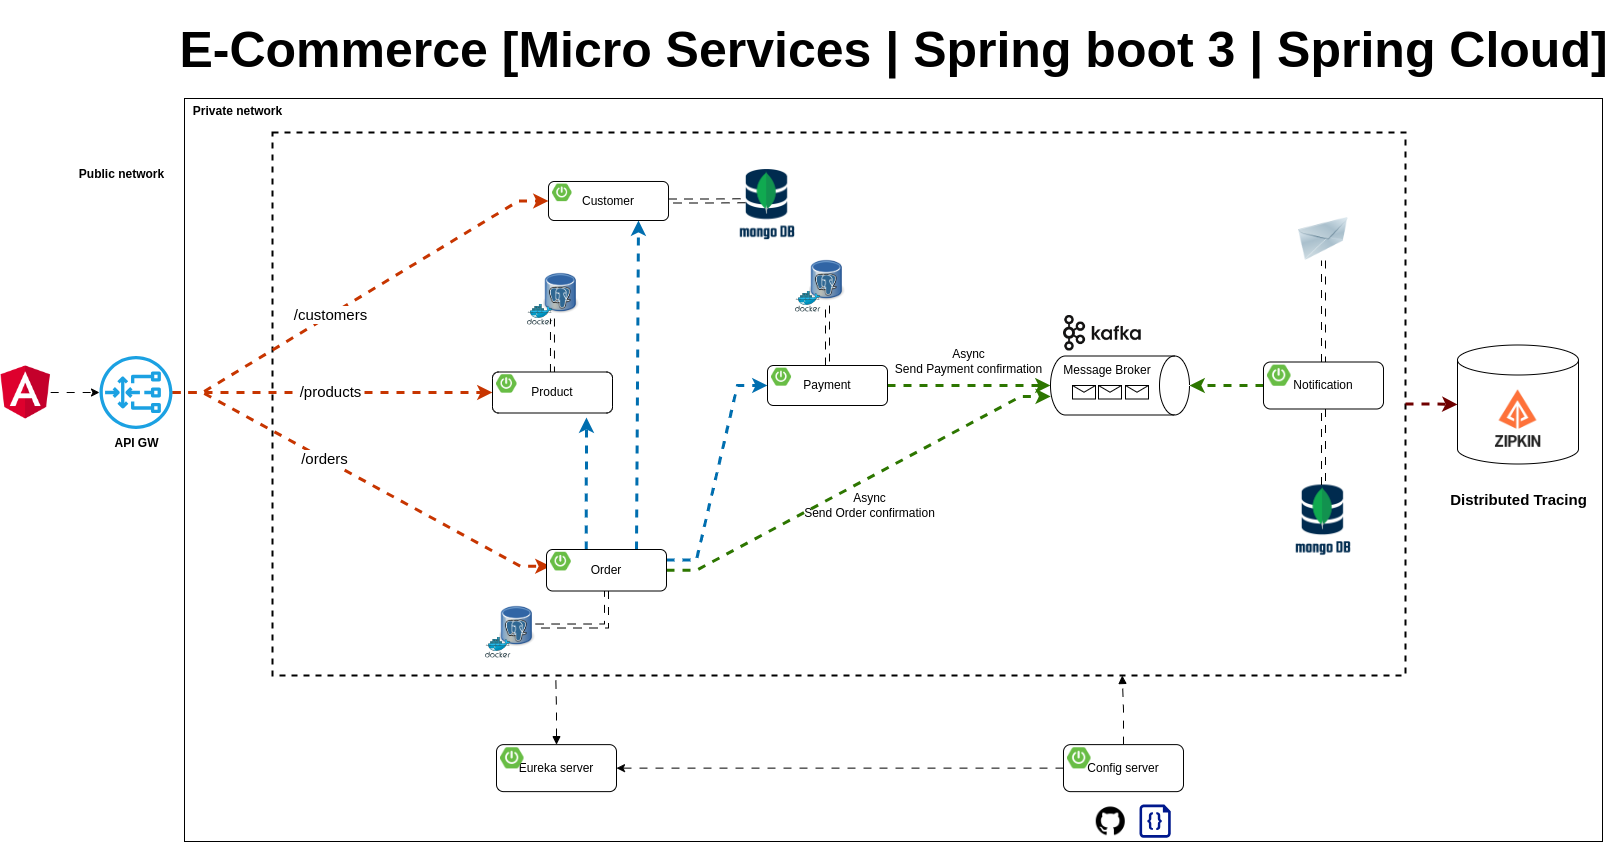

The diagram above was exported from draw.io. Its source (the exported page's mxGraphModel, read from the mxfile embedded in the PNG):
<mxGraphModel dx="1743" dy="1202" grid="0" gridSize="10" guides="0" tooltips="1" connect="0" arrows="0" fold="1" page="0" pageScale="1" pageWidth="1169" pageHeight="827" math="0" shadow="0">
  <root>
    <mxCell id="0" />
    <mxCell id="1" parent="0" />
    <mxCell id="xCOBlcEBNlZvq0qhSWPW-67" value="" style="rounded=0;whiteSpace=wrap;html=1;" parent="1" vertex="1">
      <mxGeometry x="175" y="57" width="1418" height="743" as="geometry" />
    </mxCell>
    <mxCell id="xCOBlcEBNlZvq0qhSWPW-52" value="" style="shape=cylinder3;whiteSpace=wrap;html=1;boundedLbl=1;backgroundOutline=1;size=15;" parent="1" vertex="1">
      <mxGeometry x="1448" y="303.5" width="121" height="119" as="geometry" />
    </mxCell>
    <mxCell id="O6HLDK9tNG4gK17g9pfa-21" value="" style="rounded=0;whiteSpace=wrap;html=1;sketch=0;fillColor=none;dashed=1;strokeWidth=2;" parent="1" vertex="1">
      <mxGeometry x="263" y="91" width="1133" height="543" as="geometry" />
    </mxCell>
    <mxCell id="O6HLDK9tNG4gK17g9pfa-33" value="" style="image;html=1;image=img/lib/clip_art/networking/Email_128x128.png;sketch=0;fontSize=15;fillColor=none;" parent="1" vertex="1">
      <mxGeometry x="1288" y="176" width="52" height="43" as="geometry" />
    </mxCell>
    <mxCell id="O6HLDK9tNG4gK17g9pfa-50" value="" style="endArrow=classic;html=1;rounded=0;fontSize=15;endSize=6;strokeWidth=3;strokeColor=#C73500;fillColor=#fa6800;edgeStyle=entityRelationEdgeStyle;flowAnimation=1;entryX=0;entryY=0.5;entryDx=0;entryDy=0;" parent="1" source="O6HLDK9tNG4gK17g9pfa-103" target="xCOBlcEBNlZvq0qhSWPW-1" edge="1">
      <mxGeometry width="50" height="50" relative="1" as="geometry">
        <mxPoint x="267" y="350" as="sourcePoint" />
        <mxPoint x="465.0000000000002" y="161.5" as="targetPoint" />
      </mxGeometry>
    </mxCell>
    <mxCell id="O6HLDK9tNG4gK17g9pfa-59" value="/customers" style="edgeLabel;html=1;align=center;verticalAlign=middle;resizable=0;points=[];fontSize=15;" parent="O6HLDK9tNG4gK17g9pfa-50" vertex="1" connectable="0">
      <mxGeometry x="-0.5046" y="1" relative="1" as="geometry">
        <mxPoint x="62" y="-38" as="offset" />
      </mxGeometry>
    </mxCell>
    <mxCell id="O6HLDK9tNG4gK17g9pfa-51" value="" style="endArrow=classic;html=1;rounded=0;fontSize=15;endSize=6;strokeWidth=3;strokeColor=#C73500;fillColor=#fa6800;edgeStyle=entityRelationEdgeStyle;entryX=0;entryY=0.75;entryDx=0;entryDy=0;flowAnimation=1;" parent="1" source="O6HLDK9tNG4gK17g9pfa-103" target="xCOBlcEBNlZvq0qhSWPW-20" edge="1">
      <mxGeometry width="50" height="50" relative="1" as="geometry">
        <mxPoint x="260.99999999999955" y="353" as="sourcePoint" />
        <mxPoint x="486" y="528.5" as="targetPoint" />
      </mxGeometry>
    </mxCell>
    <mxCell id="O6HLDK9tNG4gK17g9pfa-60" value="/orders" style="edgeLabel;html=1;align=center;verticalAlign=middle;resizable=0;points=[];fontSize=15;" parent="O6HLDK9tNG4gK17g9pfa-51" vertex="1" connectable="0">
      <mxGeometry x="0.2804" y="-3" relative="1" as="geometry">
        <mxPoint x="-88" y="-53" as="offset" />
      </mxGeometry>
    </mxCell>
    <mxCell id="8Op4M2FmP5w4KHeaY0xA-4" style="edgeStyle=orthogonalEdgeStyle;rounded=0;orthogonalLoop=1;jettySize=auto;html=1;strokeWidth=3;fillColor=#fa6800;strokeColor=#C73500;flowAnimation=1;entryX=0;entryY=0.5;entryDx=0;entryDy=0;" parent="1" source="O6HLDK9tNG4gK17g9pfa-103" target="xCOBlcEBNlZvq0qhSWPW-12" edge="1">
      <mxGeometry relative="1" as="geometry">
        <mxPoint x="403" y="351" as="targetPoint" />
      </mxGeometry>
    </mxCell>
    <mxCell id="8Op4M2FmP5w4KHeaY0xA-5" value="/products" style="edgeLabel;html=1;align=center;verticalAlign=middle;resizable=0;points=[];fontSize=15;" parent="8Op4M2FmP5w4KHeaY0xA-4" vertex="1" connectable="0">
      <mxGeometry x="0.2865" y="1" relative="1" as="geometry">
        <mxPoint x="-50" y="-1" as="offset" />
      </mxGeometry>
    </mxCell>
    <mxCell id="Sr1AToIsDmf1QCaqVxD8-1" value="" style="shape=image;verticalLabelPosition=bottom;labelBackgroundColor=default;verticalAlign=top;aspect=fixed;imageAspect=0;image=https://www.opc-router.de/wp-content/uploads/2021/03/mongodb_thumbnail.png;" parent="1" vertex="1">
      <mxGeometry x="1286.12" y="443.5" width="55.76" height="75" as="geometry" />
    </mxCell>
    <mxCell id="8Op4M2FmP5w4KHeaY0xA-1" value="" style="shape=image;verticalLabelPosition=bottom;labelBackgroundColor=default;verticalAlign=top;aspect=fixed;imageAspect=0;image=https://avatars.githubusercontent.com/u/11860887?s=280&amp;v=4;" parent="1" vertex="1">
      <mxGeometry x="1477" y="345.5" width="63" height="63" as="geometry" />
    </mxCell>
    <mxCell id="xCOBlcEBNlZvq0qhSWPW-14" value="" style="shape=image;verticalLabelPosition=bottom;labelBackgroundColor=default;verticalAlign=top;aspect=fixed;imageAspect=0;image=https://static-00.iconduck.com/assets.00/kafka-icon-2048x935-cvu4503l.png;imageBorder=none;perimeterSpacing=0;" parent="1" vertex="1">
      <mxGeometry x="1054" y="274" width="77.75" height="35.5" as="geometry" />
    </mxCell>
    <mxCell id="xCOBlcEBNlZvq0qhSWPW-15" value="Message Broker" style="shape=cylinder3;whiteSpace=wrap;html=1;boundedLbl=1;backgroundOutline=1;size=15;rotation=90;horizontal=0;verticalAlign=top;" parent="1" vertex="1">
      <mxGeometry x="1081" y="274.5" width="59" height="139" as="geometry" />
    </mxCell>
    <mxCell id="xCOBlcEBNlZvq0qhSWPW-25" style="edgeStyle=entityRelationEdgeStyle;rounded=0;orthogonalLoop=1;jettySize=auto;html=1;entryX=0.686;entryY=0.998;entryDx=0;entryDy=0;entryPerimeter=0;fillColor=#60a917;strokeColor=#2D7600;strokeWidth=3;flowAnimation=1;" parent="1" source="xCOBlcEBNlZvq0qhSWPW-19" target="xCOBlcEBNlZvq0qhSWPW-15" edge="1">
      <mxGeometry relative="1" as="geometry" />
    </mxCell>
    <mxCell id="xCOBlcEBNlZvq0qhSWPW-27" style="rounded=0;orthogonalLoop=1;jettySize=auto;html=1;exitX=0.331;exitY=-0.003;exitDx=0;exitDy=0;exitPerimeter=0;strokeWidth=3;fillColor=#1ba1e2;strokeColor=#006EAF;flowAnimation=1;" parent="1" source="xCOBlcEBNlZvq0qhSWPW-19" edge="1">
      <mxGeometry relative="1" as="geometry">
        <mxPoint x="577" y="376" as="targetPoint" />
      </mxGeometry>
    </mxCell>
    <mxCell id="xCOBlcEBNlZvq0qhSWPW-28" style="edgeStyle=entityRelationEdgeStyle;rounded=0;orthogonalLoop=1;jettySize=auto;html=1;entryX=0;entryY=0.5;entryDx=0;entryDy=0;exitX=1;exitY=0.25;exitDx=0;exitDy=0;fillColor=#1ba1e2;strokeColor=#006EAF;strokeWidth=3;flowAnimation=1;" parent="1" source="xCOBlcEBNlZvq0qhSWPW-19" target="xCOBlcEBNlZvq0qhSWPW-9" edge="1">
      <mxGeometry relative="1" as="geometry" />
    </mxCell>
    <mxCell id="xCOBlcEBNlZvq0qhSWPW-30" style="rounded=0;orthogonalLoop=1;jettySize=auto;html=1;entryX=0.5;entryY=1;entryDx=0;entryDy=0;entryPerimeter=0;fillColor=#60a917;strokeColor=#2D7600;strokeWidth=3;flowAnimation=1;" parent="1" source="xCOBlcEBNlZvq0qhSWPW-9" target="xCOBlcEBNlZvq0qhSWPW-15" edge="1">
      <mxGeometry relative="1" as="geometry" />
    </mxCell>
    <mxCell id="xCOBlcEBNlZvq0qhSWPW-31" style="rounded=0;orthogonalLoop=1;jettySize=auto;html=1;exitX=0.75;exitY=0;exitDx=0;exitDy=0;entryX=0.75;entryY=1;entryDx=0;entryDy=0;strokeWidth=3;fillColor=#1ba1e2;strokeColor=#006EAF;flowAnimation=1;" parent="1" source="xCOBlcEBNlZvq0qhSWPW-19" target="xCOBlcEBNlZvq0qhSWPW-1" edge="1">
      <mxGeometry relative="1" as="geometry" />
    </mxCell>
    <mxCell id="xCOBlcEBNlZvq0qhSWPW-35" style="edgeStyle=orthogonalEdgeStyle;rounded=0;orthogonalLoop=1;jettySize=auto;html=1;entryX=0.5;entryY=0;entryDx=0;entryDy=0;entryPerimeter=0;fillColor=#60a917;strokeColor=#2D7600;strokeWidth=3;flowAnimation=1;" parent="1" source="xCOBlcEBNlZvq0qhSWPW-33" target="xCOBlcEBNlZvq0qhSWPW-15" edge="1">
      <mxGeometry relative="1" as="geometry" />
    </mxCell>
    <mxCell id="O6HLDK9tNG4gK17g9pfa-22" value="" style="shape=image;verticalLabelPosition=bottom;labelBackgroundColor=default;verticalAlign=top;aspect=fixed;imageAspect=0;image=https://cdn-icons-png.flaticon.com/512/25/25231.png;" parent="1" vertex="1">
      <mxGeometry x="1086.76" y="765.25" width="29" height="29" as="geometry" />
    </mxCell>
    <mxCell id="O6HLDK9tNG4gK17g9pfa-23" value="" style="sketch=0;aspect=fixed;pointerEvents=1;shadow=0;dashed=0;html=1;strokeColor=none;labelPosition=center;verticalLabelPosition=bottom;verticalAlign=top;align=center;fillColor=#00188D;shape=mxgraph.azure.code_file" parent="1" vertex="1">
      <mxGeometry x="1129.98" y="763" width="31.26" height="33.25" as="geometry" />
    </mxCell>
    <mxCell id="xCOBlcEBNlZvq0qhSWPW-46" value="" style="group" parent="1" vertex="1" connectable="0">
      <mxGeometry x="785.94" y="213" width="50.120000000000005" height="57.64852490606316" as="geometry" />
    </mxCell>
    <mxCell id="xCOBlcEBNlZvq0qhSWPW-47" value="" style="shape=image;verticalLabelPosition=bottom;labelBackgroundColor=default;verticalAlign=top;aspect=fixed;imageAspect=0;image=https://upload.wikimedia.org/wikipedia/commons/thumb/b/ba/Database-postgres.svg/1448px-Database-postgres.svg.png;container=0;" parent="xCOBlcEBNlZvq0qhSWPW-46" vertex="1">
      <mxGeometry x="13.99735211811253" width="36.12264788188748" height="51.04120428447361" as="geometry" />
    </mxCell>
    <mxCell id="xCOBlcEBNlZvq0qhSWPW-48" value="" style="sketch=0;aspect=fixed;html=1;points=[];align=center;image;fontSize=12;image=img/lib/mscae/Docker.svg;fillColor=none;container=0;" parent="xCOBlcEBNlZvq0qhSWPW-46" vertex="1">
      <mxGeometry y="36.67969348659003" width="25.571745633503813" height="20.968831419473126" as="geometry" />
    </mxCell>
    <mxCell id="xCOBlcEBNlZvq0qhSWPW-49" value="" style="group" parent="1" vertex="1" connectable="0">
      <mxGeometry x="517.94" y="226" width="50.120000000000005" height="57.64852490606316" as="geometry" />
    </mxCell>
    <mxCell id="xCOBlcEBNlZvq0qhSWPW-50" value="" style="shape=image;verticalLabelPosition=bottom;labelBackgroundColor=default;verticalAlign=top;aspect=fixed;imageAspect=0;image=https://upload.wikimedia.org/wikipedia/commons/thumb/b/ba/Database-postgres.svg/1448px-Database-postgres.svg.png;container=0;" parent="xCOBlcEBNlZvq0qhSWPW-49" vertex="1">
      <mxGeometry x="15.99735211811253" width="36.12264788188748" height="51.04120428447361" as="geometry" />
    </mxCell>
    <mxCell id="xCOBlcEBNlZvq0qhSWPW-51" value="" style="sketch=0;aspect=fixed;html=1;points=[];align=center;image;fontSize=12;image=img/lib/mscae/Docker.svg;fillColor=none;container=0;" parent="xCOBlcEBNlZvq0qhSWPW-49" vertex="1">
      <mxGeometry y="36.67969348659003" width="25.571745633503813" height="20.968831419473126" as="geometry" />
    </mxCell>
    <mxCell id="xCOBlcEBNlZvq0qhSWPW-53" style="edgeStyle=orthogonalEdgeStyle;rounded=0;orthogonalLoop=1;jettySize=auto;html=1;shape=link;flowAnimation=1;" parent="1" source="xCOBlcEBNlZvq0qhSWPW-1" edge="1">
      <mxGeometry relative="1" as="geometry">
        <mxPoint x="735.9973521181128" y="159.24" as="targetPoint" />
      </mxGeometry>
    </mxCell>
    <mxCell id="xCOBlcEBNlZvq0qhSWPW-54" style="edgeStyle=orthogonalEdgeStyle;rounded=0;orthogonalLoop=1;jettySize=auto;html=1;shape=link;flowAnimation=1;" parent="1" source="xCOBlcEBNlZvq0qhSWPW-9" target="xCOBlcEBNlZvq0qhSWPW-47" edge="1">
      <mxGeometry relative="1" as="geometry" />
    </mxCell>
    <mxCell id="xCOBlcEBNlZvq0qhSWPW-55" value="" style="group" parent="1" vertex="1" connectable="0">
      <mxGeometry x="476" y="559" width="50.120000000000005" height="57.64852490606316" as="geometry" />
    </mxCell>
    <mxCell id="xCOBlcEBNlZvq0qhSWPW-56" value="" style="shape=image;verticalLabelPosition=bottom;labelBackgroundColor=default;verticalAlign=top;aspect=fixed;imageAspect=0;image=https://upload.wikimedia.org/wikipedia/commons/thumb/b/ba/Database-postgres.svg/1448px-Database-postgres.svg.png;container=0;" parent="xCOBlcEBNlZvq0qhSWPW-55" vertex="1">
      <mxGeometry x="13.99735211811253" width="36.12264788188748" height="51.04120428447361" as="geometry" />
    </mxCell>
    <mxCell id="xCOBlcEBNlZvq0qhSWPW-57" value="" style="sketch=0;aspect=fixed;html=1;points=[];align=center;image;fontSize=12;image=img/lib/mscae/Docker.svg;fillColor=none;container=0;" parent="xCOBlcEBNlZvq0qhSWPW-55" vertex="1">
      <mxGeometry y="36.67969348659003" width="25.571745633503813" height="20.968831419473126" as="geometry" />
    </mxCell>
    <mxCell id="xCOBlcEBNlZvq0qhSWPW-58" style="edgeStyle=orthogonalEdgeStyle;rounded=0;orthogonalLoop=1;jettySize=auto;html=1;entryX=1;entryY=0.5;entryDx=0;entryDy=0;exitX=0.5;exitY=1;exitDx=0;exitDy=0;shape=link;flowAnimation=1;" parent="1" source="xCOBlcEBNlZvq0qhSWPW-19" target="xCOBlcEBNlZvq0qhSWPW-56" edge="1">
      <mxGeometry relative="1" as="geometry" />
    </mxCell>
    <mxCell id="xCOBlcEBNlZvq0qhSWPW-59" style="edgeStyle=orthogonalEdgeStyle;rounded=0;orthogonalLoop=1;jettySize=auto;html=1;entryX=0.25;entryY=1;entryDx=0;entryDy=0;shape=link;flowAnimation=1;" parent="1" source="xCOBlcEBNlZvq0qhSWPW-12" target="xCOBlcEBNlZvq0qhSWPW-50" edge="1">
      <mxGeometry relative="1" as="geometry" />
    </mxCell>
    <mxCell id="xCOBlcEBNlZvq0qhSWPW-60" style="edgeStyle=orthogonalEdgeStyle;rounded=0;orthogonalLoop=1;jettySize=auto;html=1;entryX=0.5;entryY=1;entryDx=0;entryDy=0;shape=link;flowAnimation=1;" parent="1" source="xCOBlcEBNlZvq0qhSWPW-33" target="O6HLDK9tNG4gK17g9pfa-33" edge="1">
      <mxGeometry relative="1" as="geometry" />
    </mxCell>
    <mxCell id="xCOBlcEBNlZvq0qhSWPW-61" style="edgeStyle=orthogonalEdgeStyle;rounded=0;orthogonalLoop=1;jettySize=auto;html=1;entryX=0;entryY=0.5;entryDx=0;entryDy=0;entryPerimeter=0;strokeWidth=3;fillColor=#a20025;strokeColor=#6F0000;flowAnimation=1;" parent="1" source="O6HLDK9tNG4gK17g9pfa-21" target="xCOBlcEBNlZvq0qhSWPW-52" edge="1">
      <mxGeometry relative="1" as="geometry" />
    </mxCell>
    <mxCell id="xCOBlcEBNlZvq0qhSWPW-62" value="Distributed Tracing" style="text;html=1;align=center;verticalAlign=middle;resizable=0;points=[];autosize=1;strokeColor=none;fillColor=none;fontStyle=1;fontSize=15;" parent="1" vertex="1">
      <mxGeometry x="1431" y="443" width="155" height="30" as="geometry" />
    </mxCell>
    <mxCell id="O6HLDK9tNG4gK17g9pfa-103" value="&lt;b&gt;API GW&lt;/b&gt;" style="sketch=0;outlineConnect=0;dashed=0;verticalLabelPosition=bottom;verticalAlign=top;align=center;html=1;fontSize=12;fontStyle=0;aspect=fixed;pointerEvents=1;shape=mxgraph.aws4.gateway_load_balancer;labelBackgroundColor=none;labelBorderColor=none;fillColor=#1ba1e2;strokeColor=default;" parent="1" vertex="1">
      <mxGeometry x="90" y="314.5" width="73" height="73" as="geometry" />
    </mxCell>
    <mxCell id="xCOBlcEBNlZvq0qhSWPW-64" style="edgeStyle=orthogonalEdgeStyle;rounded=0;orthogonalLoop=1;jettySize=auto;html=1;entryX=0.5;entryY=0;entryDx=0;entryDy=0;shape=link;flowAnimation=1;" parent="1" source="xCOBlcEBNlZvq0qhSWPW-33" target="Sr1AToIsDmf1QCaqVxD8-1" edge="1">
      <mxGeometry relative="1" as="geometry" />
    </mxCell>
    <mxCell id="xCOBlcEBNlZvq0qhSWPW-65" value="Async&lt;br&gt;Send Order confirmation" style="text;html=1;align=center;verticalAlign=middle;resizable=0;points=[];autosize=1;strokeColor=none;fillColor=none;" parent="1" vertex="1">
      <mxGeometry x="785.94" y="443.5" width="149" height="41" as="geometry" />
    </mxCell>
    <mxCell id="xCOBlcEBNlZvq0qhSWPW-66" value="Async&lt;br&gt;Send Payment confirmation" style="text;html=1;align=center;verticalAlign=middle;resizable=0;points=[];autosize=1;strokeColor=none;fillColor=none;" parent="1" vertex="1">
      <mxGeometry x="876" y="300" width="165" height="41" as="geometry" />
    </mxCell>
    <mxCell id="xCOBlcEBNlZvq0qhSWPW-68" value="Public network" style="text;html=1;align=center;verticalAlign=middle;resizable=0;points=[];autosize=1;strokeColor=none;fillColor=none;fontStyle=1" parent="1" vertex="1">
      <mxGeometry x="60" y="120" width="103" height="26" as="geometry" />
    </mxCell>
    <mxCell id="xCOBlcEBNlZvq0qhSWPW-69" value="Private network" style="text;html=1;align=center;verticalAlign=middle;resizable=0;points=[];autosize=1;strokeColor=none;fillColor=none;fontStyle=1" parent="1" vertex="1">
      <mxGeometry x="175" y="57" width="107" height="26" as="geometry" />
    </mxCell>
    <mxCell id="xCOBlcEBNlZvq0qhSWPW-70" style="edgeStyle=orthogonalEdgeStyle;rounded=0;orthogonalLoop=1;jettySize=auto;html=1;entryX=0.75;entryY=1;entryDx=0;entryDy=0;flowAnimation=1;startArrow=none;startFill=0;endArrow=block;endFill=1;" parent="1" source="xCOBlcEBNlZvq0qhSWPW-37" target="O6HLDK9tNG4gK17g9pfa-21" edge="1">
      <mxGeometry relative="1" as="geometry" />
    </mxCell>
    <mxCell id="xCOBlcEBNlZvq0qhSWPW-71" style="edgeStyle=orthogonalEdgeStyle;rounded=0;orthogonalLoop=1;jettySize=auto;html=1;entryX=0.25;entryY=1;entryDx=0;entryDy=0;flowAnimation=1;startArrow=block;startFill=1;endArrow=none;endFill=0;" parent="1" source="xCOBlcEBNlZvq0qhSWPW-40" target="O6HLDK9tNG4gK17g9pfa-21" edge="1">
      <mxGeometry relative="1" as="geometry" />
    </mxCell>
    <mxCell id="rKu08YaNow4kpiejSnou-1" value="" style="shape=message;html=1;html=1;outlineConnect=0;labelPosition=center;verticalLabelPosition=bottom;align=center;verticalAlign=top;container=0;" parent="1" vertex="1">
      <mxGeometry x="1063" y="344" width="23" height="13.5" as="geometry" />
    </mxCell>
    <mxCell id="rKu08YaNow4kpiejSnou-2" value="" style="shape=message;html=1;html=1;outlineConnect=0;labelPosition=center;verticalLabelPosition=bottom;align=center;verticalAlign=top;container=0;" parent="1" vertex="1">
      <mxGeometry x="1089" y="344" width="23" height="13.5" as="geometry" />
    </mxCell>
    <mxCell id="rKu08YaNow4kpiejSnou-3" value="" style="shape=message;html=1;html=1;outlineConnect=0;labelPosition=center;verticalLabelPosition=bottom;align=center;verticalAlign=top;container=0;" parent="1" vertex="1">
      <mxGeometry x="1116" y="344" width="23" height="13.5" as="geometry" />
    </mxCell>
    <mxCell id="rKu08YaNow4kpiejSnou-4" style="edgeStyle=orthogonalEdgeStyle;rounded=0;orthogonalLoop=1;jettySize=auto;html=1;flowAnimation=1;" parent="1" source="xCOBlcEBNlZvq0qhSWPW-37" target="xCOBlcEBNlZvq0qhSWPW-40" edge="1">
      <mxGeometry relative="1" as="geometry" />
    </mxCell>
    <mxCell id="rKu08YaNow4kpiejSnou-6" style="edgeStyle=orthogonalEdgeStyle;rounded=0;orthogonalLoop=1;jettySize=auto;html=1;flowAnimation=1;" parent="1" source="rKu08YaNow4kpiejSnou-5" target="O6HLDK9tNG4gK17g9pfa-103" edge="1">
      <mxGeometry relative="1" as="geometry" />
    </mxCell>
    <mxCell id="rKu08YaNow4kpiejSnou-5" value="" style="shape=image;verticalLabelPosition=bottom;labelBackgroundColor=default;verticalAlign=top;aspect=fixed;imageAspect=0;image=https://upload.wikimedia.org/wikipedia/commons/thumb/c/cf/Angular_full_color_logo.svg/800px-Angular_full_color_logo.svg.png;clipPath=inset(11.67% 12.33% 7.67% 12%);" parent="1" vertex="1">
      <mxGeometry x="-9" y="324.25" width="50.18" height="53.5" as="geometry" />
    </mxCell>
    <mxCell id="vR1Pq6dqCtEIYChafSH1-1" value="" style="shape=image;verticalLabelPosition=bottom;labelBackgroundColor=default;verticalAlign=top;aspect=fixed;imageAspect=0;image=https://www.opc-router.de/wp-content/uploads/2021/03/mongodb_thumbnail.png;" parent="1" vertex="1">
      <mxGeometry x="730.1799999999998" y="128" width="55.76" height="75" as="geometry" />
    </mxCell>
    <mxCell id="vbnjpDnbafTEZDlO4RGQ-1" value="E-Commerce [Micro Services | Spring boot 3 | Spring Cloud]" style="text;html=1;strokeColor=none;fillColor=none;align=center;verticalAlign=middle;whiteSpace=wrap;rounded=0;fontSize=50;fontStyle=1" parent="1" vertex="1">
      <mxGeometry x="166.5" y="-41" width="1435" height="98" as="geometry" />
    </mxCell>
    <mxCell id="xCOBlcEBNlZvq0qhSWPW-1" value="Customer" style="rounded=1;whiteSpace=wrap;html=1;" parent="1" vertex="1">
      <mxGeometry x="539" y="140" width="120" height="39" as="geometry" />
    </mxCell>
    <mxCell id="xCOBlcEBNlZvq0qhSWPW-2" value="" style="shape=image;verticalLabelPosition=bottom;labelBackgroundColor=default;verticalAlign=top;aspect=fixed;imageAspect=0;image=https://images.ctfassets.net/gt6dp23g0g38/5DqlQtFKecFlkqQ8YGDT2p/aa945b648f44dd872e9a1b89f7d203ef/springboot.png;" parent="1" vertex="1">
      <mxGeometry x="543" y="142.6" width="19.538999999999998" height="17.55" as="geometry" />
    </mxCell>
    <mxCell id="xCOBlcEBNlZvq0qhSWPW-12" value="Product" style="rounded=1;whiteSpace=wrap;html=1;" parent="1" vertex="1">
      <mxGeometry x="483" y="330.5" width="120" height="41" as="geometry" />
    </mxCell>
    <mxCell id="xCOBlcEBNlZvq0qhSWPW-13" value="" style="shape=image;verticalLabelPosition=bottom;labelBackgroundColor=default;verticalAlign=top;aspect=fixed;imageAspect=0;image=https://images.ctfassets.net/gt6dp23g0g38/5DqlQtFKecFlkqQ8YGDT2p/aa945b648f44dd872e9a1b89f7d203ef/springboot.png;" parent="1" vertex="1">
      <mxGeometry x="487" y="333.23333333333335" width="20.541" height="18.45" as="geometry" />
    </mxCell>
    <mxCell id="xCOBlcEBNlZvq0qhSWPW-9" value="Payment" style="rounded=1;whiteSpace=wrap;html=1;" parent="1" vertex="1">
      <mxGeometry x="758" y="324" width="120" height="40" as="geometry" />
    </mxCell>
    <mxCell id="xCOBlcEBNlZvq0qhSWPW-10" value="" style="shape=image;verticalLabelPosition=bottom;labelBackgroundColor=default;verticalAlign=top;aspect=fixed;imageAspect=0;image=https://images.ctfassets.net/gt6dp23g0g38/5DqlQtFKecFlkqQ8YGDT2p/aa945b648f44dd872e9a1b89f7d203ef/springboot.png;" parent="1" vertex="1">
      <mxGeometry x="762" y="326.6666666666667" width="20.04" height="18.000000000000004" as="geometry" />
    </mxCell>
    <mxCell id="xCOBlcEBNlZvq0qhSWPW-19" value="Order" style="rounded=1;whiteSpace=wrap;html=1;" parent="1" vertex="1">
      <mxGeometry x="537" y="508" width="120" height="41.5" as="geometry" />
    </mxCell>
    <mxCell id="xCOBlcEBNlZvq0qhSWPW-20" value="" style="shape=image;verticalLabelPosition=bottom;labelBackgroundColor=default;verticalAlign=top;aspect=fixed;imageAspect=0;image=https://images.ctfassets.net/gt6dp23g0g38/5DqlQtFKecFlkqQ8YGDT2p/aa945b648f44dd872e9a1b89f7d203ef/springboot.png;" parent="1" vertex="1">
      <mxGeometry x="541" y="510.76666666666665" width="20.7915" height="18.675" as="geometry" />
    </mxCell>
    <mxCell id="xCOBlcEBNlZvq0qhSWPW-33" value="Notification" style="rounded=1;whiteSpace=wrap;html=1;" parent="1" vertex="1">
      <mxGeometry x="1254" y="320.5" width="120" height="47" as="geometry" />
    </mxCell>
    <mxCell id="xCOBlcEBNlZvq0qhSWPW-34" value="" style="shape=image;verticalLabelPosition=bottom;labelBackgroundColor=default;verticalAlign=top;aspect=fixed;imageAspect=0;image=https://images.ctfassets.net/gt6dp23g0g38/5DqlQtFKecFlkqQ8YGDT2p/aa945b648f44dd872e9a1b89f7d203ef/springboot.png;" parent="1" vertex="1">
      <mxGeometry x="1258" y="323.6333333333333" width="23.546999999999997" height="21.15" as="geometry" />
    </mxCell>
    <mxCell id="xCOBlcEBNlZvq0qhSWPW-40" value="Eureka server" style="rounded=1;whiteSpace=wrap;html=1;" parent="1" vertex="1">
      <mxGeometry x="487" y="703.13" width="120" height="47" as="geometry" />
    </mxCell>
    <mxCell id="xCOBlcEBNlZvq0qhSWPW-41" value="" style="shape=image;verticalLabelPosition=bottom;labelBackgroundColor=default;verticalAlign=top;aspect=fixed;imageAspect=0;image=https://images.ctfassets.net/gt6dp23g0g38/5DqlQtFKecFlkqQ8YGDT2p/aa945b648f44dd872e9a1b89f7d203ef/springboot.png;" parent="1" vertex="1">
      <mxGeometry x="491" y="706.2633333333333" width="23.546999999999997" height="21.15" as="geometry" />
    </mxCell>
    <mxCell id="xCOBlcEBNlZvq0qhSWPW-37" value="Config server" style="rounded=1;whiteSpace=wrap;html=1;" parent="1" vertex="1">
      <mxGeometry x="1054" y="703.13" width="120" height="47" as="geometry" />
    </mxCell>
    <mxCell id="xCOBlcEBNlZvq0qhSWPW-38" value="" style="shape=image;verticalLabelPosition=bottom;labelBackgroundColor=default;verticalAlign=top;aspect=fixed;imageAspect=0;image=https://images.ctfassets.net/gt6dp23g0g38/5DqlQtFKecFlkqQ8YGDT2p/aa945b648f44dd872e9a1b89f7d203ef/springboot.png;" parent="1" vertex="1">
      <mxGeometry x="1058" y="706.2633333333333" width="23.546999999999997" height="21.15" as="geometry" />
    </mxCell>
  </root>
</mxGraphModel>